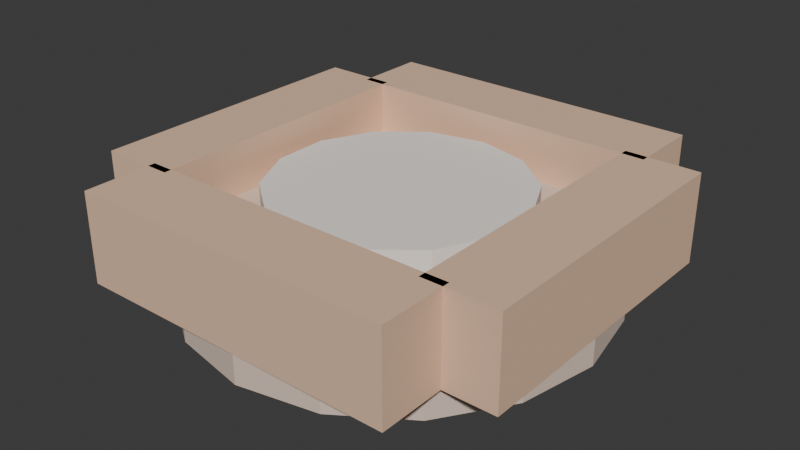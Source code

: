# Source: PETS_CAMINHA2_v01.blend  (saved by Blender 4.2.66; exported with 4.5.12 LTS)
import bpy
from mathutils import Matrix  # noqa: F401  (used for matrix-valued properties, if any)

bpy.ops.wm.read_factory_settings(use_empty=True)
scene = bpy.context.scene
scene.name = 'Scene'

# ---- collections
col_pets_caminha2_v01 = bpy.data.collections.new('PETS_CAMINHA2_v01'); scene.collection.children.link(col_pets_caminha2_v01)

# ---- materials (node trees are filled in below, after node groups)
mat_polyroom_pbr = bpy.data.materials.new('Polyroom_PBR')

# ---- material node trees
mat_polyroom_pbr.use_nodes = True; mat_polyroom_pbr.node_tree.nodes.clear()
_N = mat_polyroom_pbr.node_tree.nodes; _L = mat_polyroom_pbr.node_tree.links
n0 = _N.new('ShaderNodeOutputMaterial'); n0.name = 'Material Output'; n0.location = (300, 0)
n1 = _N.new('ShaderNodeBsdfPrincipled'); n1.name = 'Principled BSDF'; n1.location = (0, 0)
n1.inputs[2].default_value = 0.8
n2 = _N.new('ShaderNodeVertexColor'); n2.name = 'Color Attribute'; n2.location = (-300, 0)
n2.layer_name = 'Color'
_L.new(n2.outputs[0], n1.inputs[0])
_L.new(n1.outputs[0], n0.inputs[0])
n0.is_active_output = True

# ---- world
world_world = bpy.data.worlds.new('World'); scene.world = world_world
world_world.use_nodes = True; world_world.node_tree.nodes.clear()
_N = world_world.node_tree.nodes; _L = world_world.node_tree.links
n0 = _N.new('ShaderNodeOutputWorld'); n0.name = 'World Output'; n0.location = (300, 300)
n1 = _N.new('ShaderNodeBackground'); n1.name = 'Background'; n1.location = (10, 300)
n1.inputs[0].default_value = (0.05088, 0.05088, 0.05088, 1.0)
_L.new(n1.outputs[0], n0.inputs[0])
n0.is_active_output = True
world_world.color = (0.05088, 0.05088, 0.05088)
world_world.sun_shadow_jitter_overblur = 0.0

# ---- meshes
me_pets_caminha2_v01_mesh = bpy.data.meshes.new('PETS_CAMINHA2_v01_Mesh')
me_pets_caminha2_v01_mesh.from_pydata([(0.0, 0.28, 0.0), (0.0, 0.28, 0.1), (0.1072, 0.2587, 0.0), (0.1072, 0.2587, 0.1), (0.198, 0.198, 0.0), (0.198, 0.198, 0.1), (0.2587, 0.1072, 0.0), (0.2587, 0.1072, 0.1), (0.28, 0.0, 0.0), (0.28, 0.0, 0.1), (0.2587, -0.1072, 0.0), (0.2587, -0.1072, 0.1), (0.198, -0.198, 0.0), (0.198, -0.198, 0.1), (0.1072, -0.2587, 0.0), (0.1072, -0.2587, 0.1), (0.0, -0.28, 0.0), (0.0, -0.28, 0.1), (-0.1072, -0.2587, 0.0), (-0.1072, -0.2587, 0.1), (-0.198, -0.198, 0.0), (-0.198, -0.198, 0.1), (-0.2587, -0.1072, 0.0), (-0.2587, -0.1072, 0.1), (-0.28, 0.0, 0.0), (-0.28, 0.0, 0.1), (-0.2587, 0.1072, 0.0), (-0.2587, 0.1072, 0.1), (-0.198, 0.198, 0.0), (-0.198, 0.198, 0.1), (-0.1072, 0.2587, 0.0), (-0.1072, 0.2587, 0.1), (-0.22, 0.19, 0.05), (-0.22, 0.19, 0.17), (-0.22, 0.29, 0.05), (-0.22, 0.29, 0.17), (0.22, 0.19, 0.05), (0.22, 0.19, 0.17), (0.22, 0.29, 0.05), (0.22, 0.29, 0.17), (-0.22, -0.29, 0.05), (-0.22, -0.29, 0.17), (-0.22, -0.19, 0.05), (-0.22, -0.19, 0.17), (0.22, -0.29, 0.05), (0.22, -0.29, 0.17), (0.22, -0.19, 0.05), (0.22, -0.19, 0.17), (0.19, -0.2, 0.05), (0.19, -0.2, 0.17), (0.19, 0.2, 0.05), (0.19, 0.2, 0.17), (0.29, -0.2, 0.05), (0.29, -0.2, 0.17), (0.29, 0.2, 0.05), (0.29, 0.2, 0.17), (-0.29, -0.2, 0.05), (-0.29, -0.2, 0.17), (-0.29, 0.2, 0.05), (-0.29, 0.2, 0.17), (-0.19, -0.2, 0.05), (-0.19, -0.2, 0.17), (-0.19, 0.2, 0.05), (-0.19, 0.2, 0.17), (0.0, 0.17, 0.09), (0.0, 0.17, 0.14), (0.07376, 0.1532, 0.09), (0.07376, 0.1532, 0.14), (0.1329, 0.106, 0.09), (0.1329, 0.106, 0.14), (0.1657, 0.03783, 0.09), (0.1657, 0.03783, 0.14), (0.1657, -0.03783, 0.09), (0.1657, -0.03783, 0.14), (0.1329, -0.106, 0.09), (0.1329, -0.106, 0.14), (0.07376, -0.1532, 0.09), (0.07376, -0.1532, 0.14), (0.0, -0.17, 0.09), (0.0, -0.17, 0.14), (-0.07376, -0.1532, 0.09), (-0.07376, -0.1532, 0.14), (-0.1329, -0.106, 0.09), (-0.1329, -0.106, 0.14), (-0.1657, -0.03783, 0.09), (-0.1657, -0.03783, 0.14), (-0.1657, 0.03783, 0.09), (-0.1657, 0.03783, 0.14), (-0.1329, 0.106, 0.09), (-0.1329, 0.106, 0.14), (-0.07376, 0.1532, 0.09), (-0.07376, 0.1532, 0.14)], [], [(0, 1, 3, 2), (2, 3, 5, 4), (4, 5, 7, 6), (6, 7, 9, 8), (8, 9, 11, 10), (10, 11, 13, 12), (12, 13, 15, 14), (14, 15, 17, 16), (16, 17, 19, 18), (18, 19, 21, 20), (20, 21, 23, 22), (22, 23, 25, 24), (24, 25, 27, 26), (26, 27, 29, 28), (3, 1, 31, 29, 27, 25, 23, 21, 19, 17, 15, 13, 11, 9, 7, 5), (28, 29, 31, 30), (30, 31, 1, 0), (0, 2, 4, 6, 8, 10, 12, 14, 16, 18, 20, 22, 24, 26, 28, 30), (32, 33, 35, 34), (34, 35, 39, 38), (38, 39, 37, 36), (36, 37, 33, 32), (34, 38, 36, 32), (39, 35, 33, 37), (40, 41, 43, 42), (42, 43, 47, 46), (46, 47, 45, 44), (44, 45, 41, 40), (42, 46, 44, 40), (47, 43, 41, 45), (48, 49, 51, 50), (50, 51, 55, 54), (54, 55, 53, 52), (52, 53, 49, 48), (50, 54, 52, 48), (55, 51, 49, 53), (56, 57, 59, 58), (58, 59, 63, 62), (62, 63, 61, 60), (60, 61, 57, 56), (58, 62, 60, 56), (63, 59, 57, 61), (64, 65, 67, 66), (66, 67, 69, 68), (68, 69, 71, 70), (70, 71, 73, 72), (72, 73, 75, 74), (74, 75, 77, 76), (76, 77, 79, 78), (78, 79, 81, 80), (80, 81, 83, 82), (82, 83, 85, 84), (84, 85, 87, 86), (86, 87, 89, 88), (67, 65, 91, 89, 87, 85, 83, 81, 79, 77, 75, 73, 71, 69), (88, 89, 91, 90), (90, 91, 65, 64), (64, 66, 68, 70, 72, 74, 76, 78, 80, 82, 84, 86, 88, 90)])
_uv = me_pets_caminha2_v01_mesh.uv_layers.new(name='UVMap')
_uv.uv.foreach_set('vector', [0.756, 0.3999, 0.6926, 0.3999, 0.6926, 0.353, 0.756, 0.353, 0.6634, 0.3364, 0.5999, 0.3364, 0.5999, 0.2979, 0.6634, 0.2979, 0.6634, 0.2979, 0.5999, 0.2979, 0.5999, 0.2403, 0.6634, 0.2403, 0.6634, 0.2403, 0.5999, 0.2403, 0.5999, 0.1723, 0.6634, 0.1723, 0.6634, 0.1723, 0.5999, 0.1723, 0.5999, 0.1044, 0.6634, 0.1044, 0.6634, 0.1044, 0.5999, 0.1044, 0.5999, 0.04678, 0.6634, 0.04678, 0.6634, 0.04678, 0.5999, 0.04678, 0.5999, 0.008285, 0.6634, 0.008285, 0.836, 0.3033, 0.7726, 0.3033, 0.7726, 0.2564, 0.836, 0.2564, 0.836, 0.2564, 0.7726, 0.2564, 0.7726, 0.1936, 0.836, 0.1936, 0.836, 0.1936, 0.7726, 0.1936, 0.7726, 0.1243, 0.836, 0.1243, 0.836, 0.1243, 0.7726, 0.1243, 0.7726, 0.05928, 0.836, 0.05928, 0.836, 0.05928, 0.7726, 0.05928, 0.7726, 0.008285, 0.836, 0.008285, 0.756, 0.648, 0.6926, 0.648, 0.6926, 0.597, 0.756, 0.597, 0.756, 0.597, 0.6926, 0.597, 0.6926, 0.5319, 0.756, 0.5319, 0.0348, 0.2811, 0.008285, 0.2171, 0.008285, 0.1478, 0.0348, 0.08379, 0.08379, 0.0348, 0.1478, 0.008285, 0.2171, 0.008285, 0.2811, 0.0348, 0.3301, 0.08379, 0.3566, 0.1478, 0.3566, 0.2171, 0.3301, 0.2811, 0.2811, 0.3301, 0.2171, 0.3566, 0.1478, 0.3566, 0.08379, 0.3301, 0.756, 0.5319, 0.6926, 0.5319, 0.6926, 0.4627, 0.756, 0.4627, 0.756, 0.4627, 0.6926, 0.4627, 0.6926, 0.3999, 0.756, 0.3999, 0.008285, 0.582, 0.008285, 0.5127, 0.0348, 0.4487, 0.08379, 0.3997, 0.1478, 0.3732, 0.2171, 0.3732, 0.2811, 0.3997, 0.3301, 0.4487, 0.3566, 0.5127, 0.3566, 0.582, 0.3301, 0.646, 0.2811, 0.695, 0.2171, 0.7215, 0.1478, 0.7215, 0.08379, 0.695, 0.0348, 0.646, 0.676, 0.6157, 0.5999, 0.6157, 0.5999, 0.5783, 0.676, 0.5783, 0.676, 0.5783, 0.5999, 0.5783, 0.5999, 0.353, 0.676, 0.353, 0.8526, 0.9081, 0.8526, 0.832, 0.916, 0.832, 0.916, 0.9081, 0.9287, 0.5452, 0.8526, 0.5452, 0.8526, 0.3199, 0.9287, 0.3199, 0.836, 0.3199, 0.836, 0.5989, 0.7726, 0.5989, 0.7726, 0.3199, 0.836, 0.6155, 0.836, 0.8945, 0.7726, 0.8945, 0.7726, 0.6155, 0.4493, 0.7354, 0.3732, 0.7354, 0.3732, 0.698, 0.4493, 0.698, 0.4493, 0.698, 0.3732, 0.698, 0.3732, 0.4727, 0.4493, 0.4727, 0.6799, 0.9826, 0.6799, 0.9065, 0.7434, 0.9065, 0.7434, 0.9826, 0.756, 0.8899, 0.6799, 0.8899, 0.6799, 0.6646, 0.756, 0.6646, 0.6634, 0.6323, 0.6634, 0.9113, 0.5999, 0.9113, 0.5999, 0.6323, 0.916, 0.008285, 0.916, 0.2873, 0.8526, 0.2873, 0.8526, 0.008285, 0.3243, 0.9389, 0.2482, 0.9389, 0.2482, 0.7893, 0.3243, 0.7893, 0.3243, 0.7893, 0.2482, 0.7893, 0.2482, 0.738, 0.3243, 0.738, 0.5419, 0.7263, 0.4658, 0.7263, 0.4658, 0.4727, 0.5419, 0.4727, 0.9326, 0.295, 0.9326, 0.2189, 0.9838, 0.2189, 0.9838, 0.295, 0.916, 0.8155, 0.8526, 0.8155, 0.8526, 0.5618, 0.916, 0.5618, 0.0717, 0.9917, 0.008285, 0.9917, 0.008285, 0.738, 0.0717, 0.738, 0.5419, 0.9437, 0.4658, 0.9437, 0.4658, 0.7941, 0.5419, 0.7941, 0.5419, 0.7941, 0.4658, 0.7941, 0.4658, 0.7429, 0.5419, 0.7429, 0.756, 0.262, 0.6799, 0.262, 0.6799, 0.008285, 0.756, 0.008285, 0.9326, 0.8203, 0.9326, 0.7442, 0.9838, 0.7442, 0.9838, 0.8203, 0.1517, 0.9917, 0.08827, 0.9917, 0.08827, 0.738, 0.1517, 0.738, 0.2317, 0.9917, 0.1683, 0.9917, 0.1683, 0.738, 0.2317, 0.738, 0.9643, 0.03976, 0.9326, 0.03976, 0.9326, 0.008285, 0.9643, 0.008285, 0.4049, 0.9462, 0.3732, 0.9462, 0.3732, 0.9163, 0.4049, 0.9163, 0.4049, 0.9163, 0.3732, 0.9163, 0.3732, 0.8731, 0.4049, 0.8731, 0.4049, 0.8731, 0.3732, 0.8731, 0.3732, 0.8251, 0.4049, 0.8251, 0.4049, 0.8251, 0.3732, 0.8251, 0.3732, 0.7819, 0.4049, 0.7819, 0.4049, 0.7819, 0.3732, 0.7819, 0.3732, 0.752, 0.4049, 0.752, 0.9643, 0.7276, 0.9326, 0.7276, 0.9326, 0.6961, 0.9643, 0.6961, 0.9643, 0.6961, 0.9326, 0.6961, 0.9326, 0.652, 0.9643, 0.652, 0.9643, 0.652, 0.9326, 0.652, 0.9326, 0.6041, 0.9643, 0.6041, 0.9643, 0.6041, 0.9326, 0.6041, 0.9326, 0.5618, 0.9643, 0.5618, 0.9643, 0.2024, 0.9326, 0.2024, 0.9326, 0.1741, 0.9643, 0.1741, 0.9643, 0.1741, 0.9326, 0.1741, 0.9326, 0.1318, 0.9643, 0.1318, 0.4315, 0.2132, 0.394, 0.1833, 0.3732, 0.1401, 0.3732, 0.0921, 0.394, 0.04888, 0.4315, 0.01896, 0.4783, 0.008285, 0.525, 0.01896, 0.5626, 0.04888, 0.5834, 0.0921, 0.5834, 0.1401, 0.5626, 0.1833, 0.525, 0.2132, 0.4783, 0.2239, 0.9643, 0.1318, 0.9326, 0.1318, 0.9326, 0.08384, 0.9643, 0.08384, 0.9643, 0.08384, 0.9326, 0.08384, 0.9326, 0.03976, 0.9643, 0.03976, 0.394, 0.4155, 0.3732, 0.3723, 0.3732, 0.3243, 0.394, 0.2811, 0.4315, 0.2511, 0.4783, 0.2405, 0.525, 0.2511, 0.5626, 0.2811, 0.5834, 0.3243, 0.5834, 0.3723, 0.5626, 0.4155, 0.525, 0.4454, 0.4783, 0.4561, 0.4315, 0.4454])
_ca = me_pets_caminha2_v01_mesh.color_attributes.new('Color', 'FLOAT_COLOR', 'POINT')
_ca.data.foreach_set('color', [0.75, 0.6, 0.5, 1.0, 0.75, 0.6, 0.5, 1.0, 0.75, 0.6, 0.5, 1.0, 0.75, 0.6, 0.5, 1.0, 0.75, 0.6, 0.5, 1.0, 0.75, 0.6, 0.5, 1.0, 0.75, 0.6, 0.5, 1.0, 0.75, 0.6, 0.5, 1.0, 0.75, 0.6, 0.5, 1.0, 0.75, 0.6, 0.5, 1.0, 0.75, 0.6, 0.5, 1.0, 0.75, 0.6, 0.5, 1.0, 0.75, 0.6, 0.5, 1.0, 0.75, 0.6, 0.5, 1.0, 0.75, 0.6, 0.5, 1.0, 0.75, 0.6, 0.5, 1.0, 0.75, 0.6, 0.5, 1.0, 0.75, 0.6, 0.5, 1.0, 0.75, 0.6, 0.5, 1.0, 0.75, 0.6, 0.5, 1.0, 0.75, 0.6, 0.5, 1.0, 0.75, 0.6, 0.5, 1.0, 0.75, 0.6, 0.5, 1.0, 0.75, 0.6, 0.5, 1.0, 0.75, 0.6, 0.5, 1.0, 0.75, 0.6, 0.5, 1.0, 0.75, 0.6, 0.5, 1.0, 0.75, 0.6, 0.5, 1.0, 0.75, 0.6, 0.5, 1.0, 0.75, 0.6, 0.5, 1.0, 0.75, 0.6, 0.5, 1.0, 0.75, 0.6, 0.5, 1.0, 0.82, 0.55, 0.38, 1.0, 0.82, 0.55, 0.38, 1.0, 0.82, 0.55, 0.38, 1.0, 0.82, 0.55, 0.38, 1.0, 0.82, 0.55, 0.38, 1.0, 0.82, 0.55, 0.38, 1.0, 0.82, 0.55, 0.38, 1.0, 0.82, 0.55, 0.38, 1.0, 0.82, 0.55, 0.38, 1.0, 0.82, 0.55, 0.38, 1.0, 0.82, 0.55, 0.38, 1.0, 0.82, 0.55, 0.38, 1.0, 0.82, 0.55, 0.38, 1.0, 0.82, 0.55, 0.38, 1.0, 0.82, 0.55, 0.38, 1.0, 0.82, 0.55, 0.38, 1.0, 0.82, 0.55, 0.38, 1.0, 0.82, 0.55, 0.38, 1.0, 0.82, 0.55, 0.38, 1.0, 0.82, 0.55, 0.38, 1.0, 0.82, 0.55, 0.38, 1.0, 0.82, 0.55, 0.38, 1.0, 0.82, 0.55, 0.38, 1.0, 0.82, 0.55, 0.38, 1.0, 0.82, 0.55, 0.38, 1.0, 0.82, 0.55, 0.38, 1.0, 0.82, 0.55, 0.38, 1.0, 0.82, 0.55, 0.38, 1.0, 0.82, 0.55, 0.38, 1.0, 0.82, 0.55, 0.38, 1.0, 0.82, 0.55, 0.38, 1.0, 0.82, 0.55, 0.38, 1.0, 0.945, 0.89, 0.83, 1.0, 0.945, 0.89, 0.83, 1.0, 0.945, 0.89, 0.83, 1.0, 0.945, 0.89, 0.83, 1.0, 0.945, 0.89, 0.83, 1.0, 0.945, 0.89, 0.83, 1.0, 0.945, 0.89, 0.83, 1.0, 0.945, 0.89, 0.83, 1.0, 0.945, 0.89, 0.83, 1.0, 0.945, 0.89, 0.83, 1.0, 0.945, 0.89, 0.83, 1.0, 0.945, 0.89, 0.83, 1.0, 0.945, 0.89, 0.83, 1.0, 0.945, 0.89, 0.83, 1.0, 0.945, 0.89, 0.83, 1.0, 0.945, 0.89, 0.83, 1.0, 0.945, 0.89, 0.83, 1.0, 0.945, 0.89, 0.83, 1.0, 0.945, 0.89, 0.83, 1.0, 0.945, 0.89, 0.83, 1.0, 0.945, 0.89, 0.83, 1.0, 0.945, 0.89, 0.83, 1.0, 0.945, 0.89, 0.83, 1.0, 0.945, 0.89, 0.83, 1.0, 0.945, 0.89, 0.83, 1.0, 0.945, 0.89, 0.83, 1.0, 0.945, 0.89, 0.83, 1.0, 0.945, 0.89, 0.83, 1.0])
me_pets_caminha2_v01_mesh.materials.append(mat_polyroom_pbr)
me_pets_caminha2_v01_mesh.update()

# ---- objects
ob_pets_caminha2_v01 = bpy.data.objects.new('PETS_CAMINHA2_v01', me_pets_caminha2_v01_mesh)

# ---- transforms, parenting, visibility, modifiers, constraints
ob_pets_caminha2_v01.location = (0.0, 0.0, 0.0)

# ---- collection membership
col_pets_caminha2_v01.objects.link(ob_pets_caminha2_v01)

# ---- scene / render settings (as saved in the file)
scene.frame_start = 1; scene.frame_end = 250; scene.frame_set(1)
scene.render.engine = 'BLENDER_EEVEE_NEXT'
bpy.context.view_layer.update()

# ---- added for rendering (the .blend has no active camera and no usable light): camera, sun
cam_auto = bpy.data.cameras.new('AutoCamera')
cam_auto.lens = 50.0
cam_auto.sensor_width = 36.0
cam_auto.clip_end = 1000.0
ob_auto_camera = bpy.data.objects.new('AutoCamera', cam_auto)
scene.collection.objects.link(ob_auto_camera)
ob_auto_camera.location = (0.775038, -0.930045, 0.70503)
ob_auto_camera.rotation_euler = (1.09748, -7.21219e-08, 0.694738)
scene.camera = ob_auto_camera
light_auto_sun = bpy.data.lights.new('AutoSun', 'SUN')
light_auto_sun.energy = 3.0
light_auto_sun.angle = 0.0523599
ob_auto_sun = bpy.data.objects.new('AutoSun', light_auto_sun)
scene.collection.objects.link(ob_auto_sun)
ob_auto_sun.rotation_euler = (0.872665, 0.174533, 0.523599)
bpy.context.view_layer.update()
